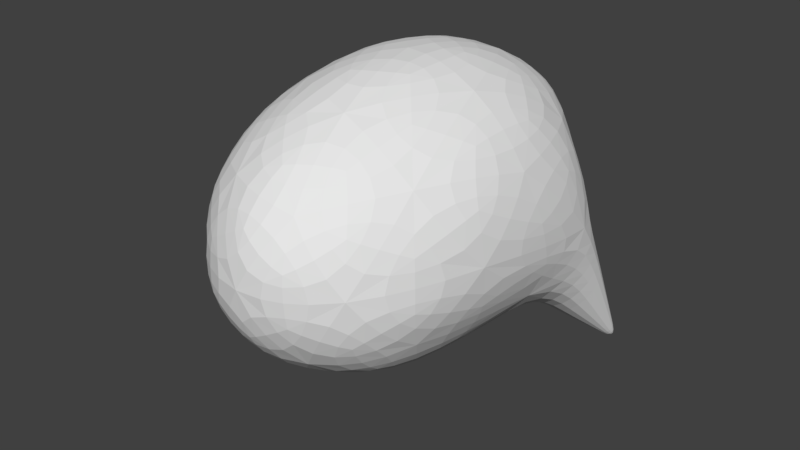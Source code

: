 # Source: speechbubble.blend  (saved by Blender 2.80.35; exported with 4.5.12 LTS)
import bpy
from mathutils import Matrix  # noqa: F401  (used for matrix-valued properties, if any)

bpy.ops.wm.read_factory_settings(use_empty=True)
scene = bpy.context.scene
scene.name = 'Scene'

# ---- world
world_world = bpy.data.worlds.new('World'); scene.world = world_world
world_world.color = (0.05088, 0.05088, 0.05088)
world_world.use_sun_shadow = False
world_world.sun_shadow_jitter_overblur = 0.0

# ---- meshes
me_icosphere = bpy.data.meshes.new('Icosphere')
me_icosphere.from_pydata([(-1.347e-09, 0.003896, -0.6717), (0.4598, -0.5245, -0.3027), (-0.1756, -0.8506, -0.3032), (-0.5683, 0.0, -0.3032), (-0.1756, 0.7874, -0.3027), (0.5366, 0.8633, -0.8675), (0.1756, -0.8506, 0.3032), (-0.4598, -0.5257, 0.3032), (-0.4598, 0.5257, 0.3032), (0.1756, 0.8192, 0.2771), (0.5683, 0.0, 0.3032), (-1.347e-09, 0.0, 0.678), (-0.1032, -0.5, -0.5768), (0.2702, -0.2926, -0.5693), (0.167, -0.809, -0.3565), (0.5339, 0.2063, -0.2888), (0.2692, 0.4308, -0.5754), (-0.334, 0.0, -0.5768), (-0.4373, -0.5, -0.3565), (-0.1032, 0.4925, -0.5445), (-0.4373, 0.5, -0.3565), (0.167, 0.6654, -0.4027), (0.6043, -0.2974, 0.005308), (0.6016, 0.5386, -0.163), (-1.347e-09, -1.0, 1.24e-09), (0.3735, -0.809, 1.24e-09), (-0.6043, -0.309, 1.24e-09), (-0.3735, -0.809, 1.24e-09), (-0.3735, 0.7978, -0.01227), (-0.6043, 0.309, 1.24e-09), (0.3728, 0.6851, -0.1865), (7.22e-10, 0.9057, -0.07927), (0.4373, -0.5, 0.3565), (-0.167, -0.809, 0.3565), (-0.5405, 0.0, 0.3565), (-0.167, 0.8015, 0.3483), (0.4373, 0.503, 0.3558), (0.1032, -0.5, 0.5768), (0.334, 0.0, 0.5768), (-0.2702, -0.309, 0.5768), (-0.2702, 0.309, 0.5768), (0.1032, 0.5, 0.5768), (0.5362, 0.779, -0.7932), (0.4523, 0.8182, -0.7615), (0.5081, 0.8323, -0.749), (0.4777, 0.768, -0.8032), (0.5462, 0.8151, -0.7629), (0.4093, 0.7248, -0.3383), (0.5351, 0.5008, -0.5482), (0.2177, 0.6926, -0.4665), (0.3209, 0.5145, -0.6319), (0.5827, 0.6328, -0.3675)], [], [(0, 12, 13), (1, 15, 13), (0, 17, 12), (0, 19, 17), (0, 16, 19), (1, 22, 15), (2, 24, 14), (3, 26, 18), (4, 28, 20), (5, 44, 43), (1, 25, 22), (2, 27, 24), (3, 29, 26), (4, 31, 28), (5, 46, 44), (6, 37, 32), (7, 39, 33), (8, 40, 34), (9, 41, 35), (10, 38, 36), (38, 11, 41), (38, 41, 36), (36, 41, 9), (41, 11, 40), (41, 40, 35), (35, 40, 8), (40, 11, 39), (40, 39, 34), (34, 39, 7), (39, 11, 37), (39, 37, 33), (33, 37, 6), (37, 11, 38), (37, 38, 32), (32, 38, 10), (23, 10, 36), (23, 36, 30), (30, 36, 9), (31, 9, 35), (31, 35, 28), (28, 35, 8), (29, 8, 34), (29, 34, 26), (26, 34, 7), (27, 7, 33), (27, 33, 24), (24, 33, 6), (25, 6, 32), (25, 32, 22), (22, 32, 10), (30, 9, 31), (30, 31, 21), (21, 31, 4), (28, 8, 29), (28, 29, 20), (20, 29, 3), (26, 7, 27), (26, 27, 18), (18, 27, 2), (24, 6, 25), (24, 25, 14), (14, 25, 1), (22, 10, 23), (22, 23, 15), (15, 23, 51, 48), (16, 50, 49, 21), (16, 21, 19), (19, 21, 4), (19, 4, 20), (19, 20, 17), (17, 20, 3), (17, 3, 18), (17, 18, 12), (12, 18, 2), (15, 48, 50, 16), (15, 16, 13), (13, 16, 0), (12, 2, 14), (12, 14, 13), (13, 14, 1), (42, 5, 45), (46, 5, 42), (46, 51, 47, 44), (45, 5, 43), (44, 47, 49, 43), (48, 42, 45, 50), (51, 46, 42, 48), (47, 30, 21, 49), (50, 45, 43, 49), (51, 23, 30, 47)])
_uv = me_icosphere.uv_layers.new(name='UVMap')
_uv.uv.foreach_set('vector', [0.8182, 0.0, 0.8636, 0.07873, 0.7727, 0.07873, 0.7273, 0.1575, 0.6364, 0.1575, 0.6818, 0.07873, 0.09091, 0.0, 0.1364, 0.07873, 0.04545, 0.07873, 0.2727, 0.0, 0.3182, 0.07873, 0.2273, 0.07873, 0.4545, 0.0, 0.5, 0.07873, 0.4091, 0.07873, 0.7273, 0.1575, 0.6818, 0.2362, 0.6364, 0.1575, 0.9091, 0.1575, 0.8636, 0.2362, 0.8182, 0.1575, 0.1818, 0.1575, 0.1364, 0.2362, 0.09091, 0.1575, 0.3636, 0.1575, 0.3182, 0.2362, 0.2727, 0.1575, 0.5455, 0.1575, 0.5375, 0.1712, 0.5247, 0.1575, 0.7273, 0.1575, 0.7727, 0.2362, 0.6818, 0.2362, 0.9091, 0.1575, 0.9545, 0.2362, 0.8636, 0.2362, 0.1818, 0.1575, 0.2273, 0.2362, 0.1364, 0.2362, 0.3636, 0.1575, 0.4091, 0.2362, 0.3182, 0.2362, 0.5455, 0.1575, 0.5522, 0.1692, 0.5375, 0.1712, 0.8182, 0.3149, 0.7727, 0.3937, 0.7273, 0.3149, 1.0, 0.3149, 0.9545, 0.3937, 0.9091, 0.3149, 0.2727, 0.3149, 0.2273, 0.3937, 0.1818, 0.3149, 0.4545, 0.3149, 0.4091, 0.3937, 0.3636, 0.3149, 0.6364, 0.3149, 0.5909, 0.3937, 0.5455, 0.3149, 0.5909, 0.3937, 0.5455, 0.4724, 0.5, 0.3937, 0.5909, 0.3937, 0.5, 0.3937, 0.5455, 0.3149, 0.5455, 0.3149, 0.5, 0.3937, 0.4545, 0.3149, 0.4091, 0.3937, 0.3636, 0.4724, 0.3182, 0.3937, 0.4091, 0.3937, 0.3182, 0.3937, 0.3636, 0.3149, 0.3636, 0.3149, 0.3182, 0.3937, 0.2727, 0.3149, 0.2273, 0.3937, 0.1818, 0.4724, 0.1364, 0.3937, 0.2273, 0.3937, 0.1364, 0.3937, 0.1818, 0.3149, 0.1818, 0.3149, 0.1364, 0.3937, 0.09091, 0.3149, 0.9545, 0.3937, 0.9091, 0.4724, 0.8636, 0.3937, 0.9545, 0.3937, 0.8636, 0.3937, 0.9091, 0.3149, 0.9091, 0.3149, 0.8636, 0.3937, 0.8182, 0.3149, 0.7727, 0.3937, 0.7273, 0.4724, 0.6818, 0.3937, 0.7727, 0.3937, 0.6818, 0.3937, 0.7273, 0.3149, 0.7273, 0.3149, 0.6818, 0.3937, 0.6364, 0.3149, 0.5909, 0.2362, 0.6364, 0.3149, 0.5455, 0.3149, 0.5909, 0.2362, 0.5455, 0.3149, 0.5, 0.2362, 0.5, 0.2362, 0.5455, 0.3149, 0.4545, 0.3149, 0.4091, 0.2362, 0.4545, 0.3149, 0.3636, 0.3149, 0.4091, 0.2362, 0.3636, 0.3149, 0.3182, 0.2362, 0.3182, 0.2362, 0.3636, 0.3149, 0.2727, 0.3149, 0.2273, 0.2362, 0.2727, 0.3149, 0.1818, 0.3149, 0.2273, 0.2362, 0.1818, 0.3149, 0.1364, 0.2362, 0.1364, 0.2362, 0.1818, 0.3149, 0.09091, 0.3149, 0.9545, 0.2362, 1.0, 0.3149, 0.9091, 0.3149, 0.9545, 0.2362, 0.9091, 0.3149, 0.8636, 0.2362, 0.8636, 0.2362, 0.9091, 0.3149, 0.8182, 0.3149, 0.7727, 0.2362, 0.8182, 0.3149, 0.7273, 0.3149, 0.7727, 0.2362, 0.7273, 0.3149, 0.6818, 0.2362, 0.6818, 0.2362, 0.7273, 0.3149, 0.6364, 0.3149, 0.5, 0.2362, 0.4545, 0.3149, 0.4091, 0.2362, 0.5, 0.2362, 0.4091, 0.2362, 0.4545, 0.1575, 0.4545, 0.1575, 0.4091, 0.2362, 0.3636, 0.1575, 0.3182, 0.2362, 0.2727, 0.3149, 0.2273, 0.2362, 0.3182, 0.2362, 0.2273, 0.2362, 0.2727, 0.1575, 0.2727, 0.1575, 0.2273, 0.2362, 0.1818, 0.1575, 0.1364, 0.2362, 0.09091, 0.3149, 0.04545, 0.2362, 0.1364, 0.2362, 0.04545, 0.2362, 0.09091, 0.1575, 0.09091, 0.1575, 0.04545, 0.2362, 0.0, 0.1575, 0.8636, 0.2362, 0.8182, 0.3149, 0.7727, 0.2362, 0.8636, 0.2362, 0.7727, 0.2362, 0.8182, 0.1575, 0.8182, 0.1575, 0.7727, 0.2362, 0.7273, 0.1575, 0.6818, 0.2362, 0.6364, 0.3149, 0.5909, 0.2362, 0.6818, 0.2362, 0.5909, 0.2362, 0.6364, 0.1575, 0.6364, 0.1575, 0.5909, 0.2362, 0.5777, 0.2133, 0.5956, 0.1575, 0.5, 0.07873, 0.5088, 0.09397, 0.467, 0.1575, 0.4545, 0.1575, 0.5, 0.07873, 0.4545, 0.1575, 0.4091, 0.07873, 0.4091, 0.07873, 0.4545, 0.1575, 0.3636, 0.1575, 0.3182, 0.07873, 0.3636, 0.1575, 0.2727, 0.1575, 0.3182, 0.07873, 0.2727, 0.1575, 0.2273, 0.07873, 0.2273, 0.07873, 0.2727, 0.1575, 0.1818, 0.1575, 0.1364, 0.07873, 0.1818, 0.1575, 0.09091, 0.1575, 0.1364, 0.07873, 0.09091, 0.1575, 0.04545, 0.07873, 0.04545, 0.07873, 0.09091, 0.1575, 0.0, 0.1575, 0.6364, 0.1575, 0.5956, 0.1575, 0.5821, 0.09397, 0.5909, 0.07873, 0.6364, 0.1575, 0.5909, 0.07873, 0.6818, 0.07873, 0.6818, 0.07873, 0.5909, 0.07873, 0.6364, 0.0, 0.8636, 0.07873, 0.9091, 0.1575, 0.8182, 0.1575, 0.8636, 0.07873, 0.8182, 0.1575, 0.7727, 0.07873, 0.7727, 0.07873, 0.8182, 0.1575, 0.7273, 0.1575, 0.5571, 0.1575, 0.5455, 0.1575, 0.5555, 0.1401, 0.5522, 0.1692, 0.5455, 0.1575, 0.5571, 0.1575, 0.5522, 0.1692, 0.5777, 0.2133, 0.5101, 0.2187, 0.5375, 0.1712, 0.5354, 0.1401, 0.5455, 0.1575, 0.5247, 0.1575, 0.5375, 0.1712, 0.5101, 0.2187, 0.467, 0.1575, 0.5247, 0.1575, 0.5956, 0.1575, 0.5571, 0.1575, 0.5555, 0.1401, 0.5821, 0.09397, 0.5777, 0.2133, 0.5522, 0.1692, 0.5571, 0.1575, 0.5956, 0.1575, 0.5101, 0.2187, 0.5, 0.2362, 0.4545, 0.1575, 0.467, 0.1575, 0.5088, 0.09397, 0.5354, 0.1401, 0.5247, 0.1575, 0.467, 0.1575, 0.5777, 0.2133, 0.5909, 0.2362, 0.5, 0.2362, 0.5101, 0.2187])
me_icosphere.use_remesh_preserve_volume = False
me_icosphere.use_remesh_preserve_attributes = False
me_icosphere.use_mirror_vertex_groups = False
me_icosphere.update()

# ---- objects
ob_icosphere = bpy.data.objects.new('Icosphere', me_icosphere)

# ---- transforms, parenting, visibility, modifiers, constraints
ob_icosphere.location = (0.0, 0.0, 0.0)
ob_icosphere.lineart.crease_threshold = 0.0
_m = ob_icosphere.modifiers.new('Subsurf', 'SUBSURF')
_m.uv_smooth = 'PRESERVE_CORNERS'
_m.show_only_control_edges = False

# ---- collection membership
scene.collection.objects.link(ob_icosphere)

# ---- scene / render settings (as saved in the file)
scene.frame_start = 1; scene.frame_end = 250; scene.frame_set(1)
scene.render.engine = 'BLENDER_EEVEE_NEXT'
scene.render.resolution_percentage = 50
scene.render.dither_intensity = 0.0
scene.render.motion_blur_shutter = 1.0
scene.cycles.use_denoising = False
scene.cycles.samples = 128
scene.cycles.sampling_pattern = 'TABULATED_SOBOL'
scene.cycles.use_adaptive_sampling = False
scene.cycles.use_light_tree = False
scene.view_settings.view_transform = 'Standard'
bpy.context.view_layer.update()

# ---- added for rendering (the .blend has no active camera and no usable light): camera, sun
cam_auto = bpy.data.cameras.new('AutoCamera')
cam_auto.lens = 50.0
cam_auto.sensor_width = 36.0
cam_auto.clip_end = 1000.0
ob_auto_camera = bpy.data.objects.new('AutoCamera', cam_auto)
scene.collection.objects.link(ob_auto_camera)
ob_auto_camera.location = (2.53066, -3.08392, 1.92979)
ob_auto_camera.rotation_euler = (1.09748, -7.21219e-08, 0.694738)
scene.camera = ob_auto_camera
light_auto_sun = bpy.data.lights.new('AutoSun', 'SUN')
light_auto_sun.energy = 3.0
light_auto_sun.angle = 0.0523599
ob_auto_sun = bpy.data.objects.new('AutoSun', light_auto_sun)
scene.collection.objects.link(ob_auto_sun)
ob_auto_sun.rotation_euler = (0.872665, 0.174533, 0.523599)
bpy.context.view_layer.update()
